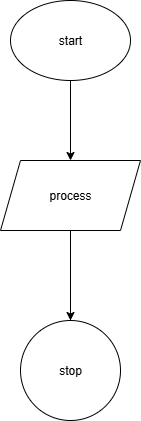

The diagram above was exported from draw.io. Its source (the exported page's mxGraphModel, read from the mxfile embedded in the PNG):
<mxGraphModel dx="1042" dy="527" grid="1" gridSize="10" guides="1" tooltips="1" connect="1" arrows="1" fold="1" page="1" pageScale="1" pageWidth="850" pageHeight="1100" math="0" shadow="0">
  <root>
    <mxCell id="0" />
    <mxCell id="1" parent="0" />
    <mxCell id="0D9eHXshOOW8hhZs_epp-2" style="edgeStyle=orthogonalEdgeStyle;rounded=0;orthogonalLoop=1;jettySize=auto;html=1;" edge="1" parent="1">
      <mxGeometry relative="1" as="geometry">
        <mxPoint x="440" y="240" as="targetPoint" />
        <mxPoint x="440" y="400" as="sourcePoint" />
      </mxGeometry>
    </mxCell>
    <mxCell id="0D9eHXshOOW8hhZs_epp-4" style="edgeStyle=orthogonalEdgeStyle;rounded=0;orthogonalLoop=1;jettySize=auto;html=1;" edge="1" parent="1" source="0D9eHXshOOW8hhZs_epp-3">
      <mxGeometry relative="1" as="geometry">
        <mxPoint x="440" y="400" as="targetPoint" />
      </mxGeometry>
    </mxCell>
    <mxCell id="0D9eHXshOOW8hhZs_epp-3" value="process" style="shape=parallelogram;perimeter=parallelogramPerimeter;whiteSpace=wrap;html=1;fixedSize=1;" vertex="1" parent="1">
      <mxGeometry x="370" y="240" width="140" height="70" as="geometry" />
    </mxCell>
    <mxCell id="0D9eHXshOOW8hhZs_epp-6" style="edgeStyle=orthogonalEdgeStyle;rounded=0;orthogonalLoop=1;jettySize=auto;html=1;entryX=0.5;entryY=0;entryDx=0;entryDy=0;" edge="1" parent="1" source="0D9eHXshOOW8hhZs_epp-5" target="0D9eHXshOOW8hhZs_epp-3">
      <mxGeometry relative="1" as="geometry" />
    </mxCell>
    <mxCell id="0D9eHXshOOW8hhZs_epp-5" value="start" style="ellipse;whiteSpace=wrap;html=1;" vertex="1" parent="1">
      <mxGeometry x="380" y="80" width="120" height="80" as="geometry" />
    </mxCell>
    <mxCell id="0D9eHXshOOW8hhZs_epp-7" value="stop" style="ellipse;whiteSpace=wrap;html=1;aspect=fixed;" vertex="1" parent="1">
      <mxGeometry x="390" y="400" width="100" height="100" as="geometry" />
    </mxCell>
  </root>
</mxGraphModel>